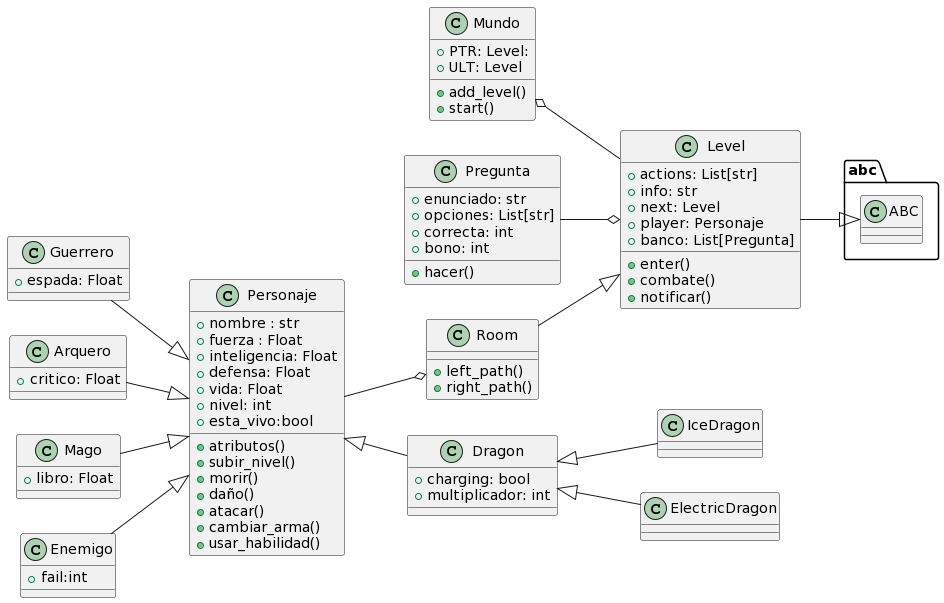

The diagram above was rendered by PlantUML. Its source (embedded in the PNG):
@startuml
left to right direction
class Personaje{
+nombre : str
+fuerza : Float 
+inteligencia: Float
+defensa: Float
+vida: Float 
+nivel: int
+esta_vivo:bool
+atributos()
+subir_nivel()
+morir()
+daño()
+atacar()
+cambiar_arma()
+usar_habilidad()
}
class Guerrero{
+ espada: Float
}
class Arquero{
+ critico: Float
}
class Mago{
+libro: Float
}
class Mundo{
+PTR: Level:
+ULT: Level
+add_level()
+start()
}
class Level{
+ actions: List[str]
+ info: str
+ next: Level
+ player: Personaje
+ banco: List[Pregunta]
+ enter()
+ combate()
+ notificar()
}
class Enemigo{
+fail:int
}
class abc.ABC{
}
class Dragon{
+charging: bool
+multiplicador: int
}
class IceDragon{
}
class ElectricDragon{
}
class Pregunta{
+ enunciado: str
+opciones: List[str]
+correcta: int
+bono: int
+hacer()
}
class Room{
+left_path()
+right_path()
}
Mundo o-- Level
Level --|> abc.ABC
Room --|> Level
Personaje <|-- Dragon
Guerrero --|> Personaje
Enemigo --|> Personaje
Mago --|> Personaje
Arquero --|> Personaje
Personaje--o Room
Pregunta --o Level
Dragon<|--ElectricDragon
Dragon<|--IceDragon
@enduml